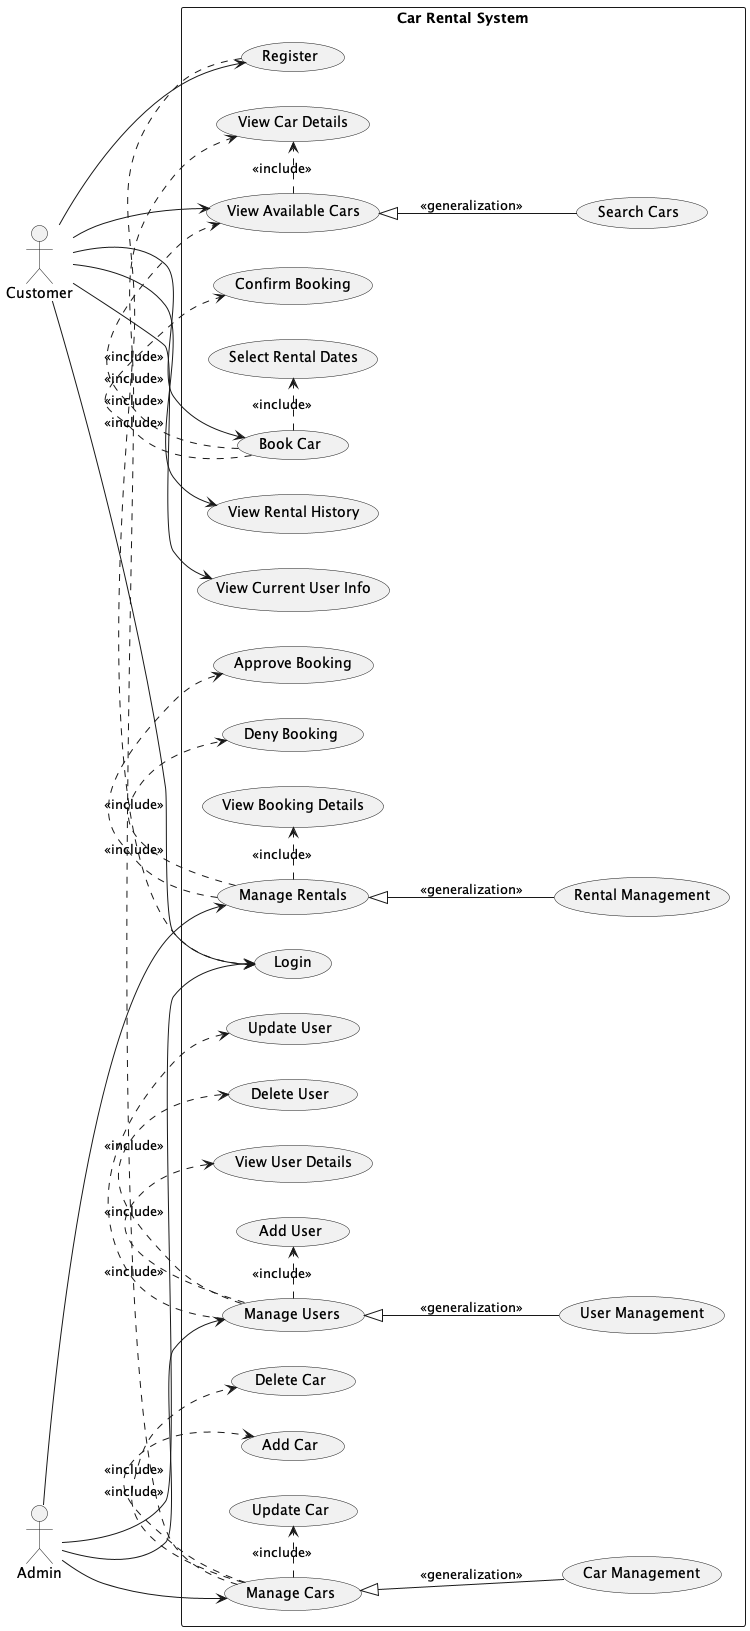

The diagram above was rendered by PlantUML. Its source (embedded in the PNG):
@startuml
!define RECTANGLE_COLOR #F9F9F9
left to right direction

actor Customer
actor Admin

rectangle "Car Rental System" as CRS {
    Customer --> (Register)
    Customer --> (Login)
    Customer --> (View Available Cars)
    Customer --> (Book Car)
    Customer --> (View Rental History)
    Customer --> (View Current User Info)

    Admin --> (Login)
    Admin --> (Manage Cars)
    Admin --> (Manage Users)
    Admin --> (Manage Rentals)

    (Register) .> (Login) : <<include>>

    (View Available Cars) .> (View Car Details) : <<include>>
    (View Available Cars) <|-- (Search Cars) : <<generalization>>

    (Book Car) .> (View Available Cars) : <<include>>
    (Book Car) .> (Select Rental Dates) : <<include>>
    (Book Car) .> (Confirm Booking) : <<include>>

    (Manage Rentals) .> (Approve Booking) : <<include>>
    (Manage Rentals) .> (Deny Booking) : <<include>>
    (Manage Rentals) .> (View Booking Details) : <<include>>
    (Manage Rentals) <|-- (Rental Management) : <<generalization>>

    (Manage Users) .> (Add User) : <<include>>
    (Manage Users) .> (Update User) : <<include>>
    (Manage Users) .> (Delete User) : <<include>>
    (Manage Users) .> (View User Details) : <<include>>
    (Manage Users) <|-- (User Management) : <<generalization>>

    (Manage Cars) .> (Add Car) : <<include>>
    (Manage Cars) .> (Update Car) : <<include>>
    (Manage Cars) .> (Delete Car) : <<include>>
    (Manage Cars) .> (View Car Details) : <<include>>
    (Manage Cars) <|-- (Car Management) : <<generalization>>
}

@enduml